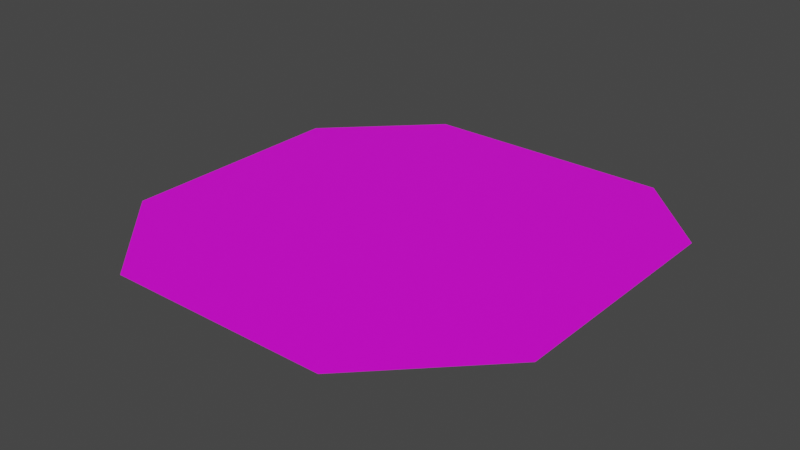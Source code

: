 # Source: room1.blend  (saved by Blender 3.3.6; exported with 4.5.12 LTS)
import bpy
from mathutils import Matrix  # noqa: F401  (used for matrix-valued properties, if any)

bpy.ops.wm.read_factory_settings(use_empty=True)
scene = bpy.context.scene
scene.name = 'Scene'

# ---- collections
col_collection = bpy.data.collections.new('Collection'); scene.collection.children.link(col_collection)

# ---- images (referenced by path relative to the original .blend; pixels are not part of the script)
import os
ASSET_DIR = os.environ.get("B2B_ASSET_DIR", "")  # directory of the original .blend (textures are referenced by path, not embedded)
HERE = os.path.dirname(os.path.abspath(__file__))  # packed textures are extracted next to this script under _unpacked/

def load_image(name, relpath, width, height, colorspace="sRGB"):
    """Load a texture the original file referenced (path relative to the .blend, or extracted next to this script)."""
    p = next((c for c in (os.path.join(HERE, relpath), os.path.join(ASSET_DIR, relpath)) if relpath and os.path.exists(c)), "")
    if p:
        img = bpy.data.images.load(p, check_existing=True)
        img.name = name
    else:  # same state as the original file: an image datablock whose file is absent (Cycles renders it pink)
        img = bpy.data.images.new(name, width, height)
        img.source = "FILE"
        img.filepath = "//" + (relpath or name)
    img.colorspace_settings.name = colorspace
    return img
img_solroom1_png = load_image('SolRoom1.png', 'SolRoom1.png', 1024, 1024, 'sRGB')

# ---- materials (node trees are filled in below, after node groups)
mat_mat_riau = bpy.data.materials.new('Matériau')
mat_mat_riau.use_transparent_shadow = False

# ---- material node trees
mat_mat_riau.use_nodes = True; mat_mat_riau.node_tree.nodes.clear()
_N = mat_mat_riau.node_tree.nodes; _L = mat_mat_riau.node_tree.links
n0 = _N.new('ShaderNodeBsdfPrincipled'); n0.name = 'Principled BSDF'; n0.location = (10, 300)
n0.distribution = 'GGX'
n0.subsurface_method = 'RANDOM_WALK_SKIN'
n0.inputs[3].default_value = 1.45
n0.inputs[27].default_value = (0.0, 0.0, 0.0, 1.0)
n0.inputs[28].default_value = 1.0
n1 = _N.new('ShaderNodeOutputMaterial'); n1.name = 'Material Output'; n1.location = (300, 300)
n2 = _N.new('ShaderNodeTexImage'); n2.name = 'Texture image'; n2.location = (-280, 280)
n2.image = img_solroom1_png
_L.new(n0.outputs[0], n1.inputs[0])
_L.new(n2.outputs[0], n0.inputs[0])
n1.is_active_output = True

# ---- world
world_world = bpy.data.worlds.new('World'); scene.world = world_world
world_world.use_nodes = True; world_world.node_tree.nodes.clear()
_N = world_world.node_tree.nodes; _L = world_world.node_tree.links
n0 = _N.new('ShaderNodeOutputWorld'); n0.name = 'World Output'; n0.location = (300, 300)
n1 = _N.new('ShaderNodeBackground'); n1.name = 'Background'; n1.location = (10, 300)
n1.inputs[0].default_value = (0.05088, 0.05088, 0.05088, 1.0)
_L.new(n1.outputs[0], n0.inputs[0])
n0.is_active_output = True
world_world.color = (0.05088, 0.05088, 0.05088)
world_world.use_sun_shadow = False
world_world.sun_shadow_jitter_overblur = 0.0

# ---- meshes
me_cercle = bpy.data.meshes.new('Cercle')
me_cercle.from_pydata([(-1.066, 2.182, 0.0), (-2.055, 1.206, 0.0), (-2.057, -1.103, 0.0), (-1.098, -2.094, 0.0), (2.191, -0.9836, 0.0), (2.218, 1.383, -9.313e-10), (1.105, -2.082, 0.0), (1.43, 2.169, 0.0)], [], [(1, 2, 3, 6, 4, 5, 7, 0)])
_uv = me_cercle.uv_layers.new(name='CarteUV')
_uv.uv.foreach_set('vector', [0.7706, 0.9992, 0.2306, 0.9967, 9.995e-05, 0.7714, 0.005726, 0.2562, 0.2638, 0.003615, 0.8172, 9.995e-05, 0.9999, 0.1853, 0.9999, 0.769])
me_cercle.materials.append(mat_mat_riau)
me_cercle.update()

# ---- objects
ob_cercle = bpy.data.objects.new('Cercle', me_cercle)

# ---- transforms, parenting, visibility, modifiers, constraints
ob_cercle.location = (0.0, 0.0, 0.0)

# ---- collection membership
col_collection.objects.link(ob_cercle)

# ---- scene / render settings (as saved in the file)
scene.frame_start = 1; scene.frame_end = 250; scene.frame_set(1)
scene.render.engine = 'BLENDER_EEVEE_NEXT'
scene.cycles.sampling_pattern = 'TABULATED_SOBOL'
scene.cycles.use_light_tree = False
scene.view_settings.view_transform = 'Filmic'
bpy.context.view_layer.update()

# ---- added for rendering (the .blend has no active camera and no usable light): camera, sun
cam_auto = bpy.data.cameras.new('AutoCamera')
cam_auto.lens = 50.0
cam_auto.sensor_width = 36.0
cam_auto.clip_end = 1000.0
ob_auto_camera = bpy.data.objects.new('AutoCamera', cam_auto)
scene.collection.objects.link(ob_auto_camera)
ob_auto_camera.location = (5.67519, -6.66961, 4.47553)
ob_auto_camera.rotation_euler = (1.09748, -7.21219e-08, 0.694738)
scene.camera = ob_auto_camera
light_auto_sun = bpy.data.lights.new('AutoSun', 'SUN')
light_auto_sun.energy = 3.0
light_auto_sun.angle = 0.0523599
ob_auto_sun = bpy.data.objects.new('AutoSun', light_auto_sun)
scene.collection.objects.link(ob_auto_sun)
ob_auto_sun.rotation_euler = (0.872665, 0.174533, 0.523599)
bpy.context.view_layer.update()
